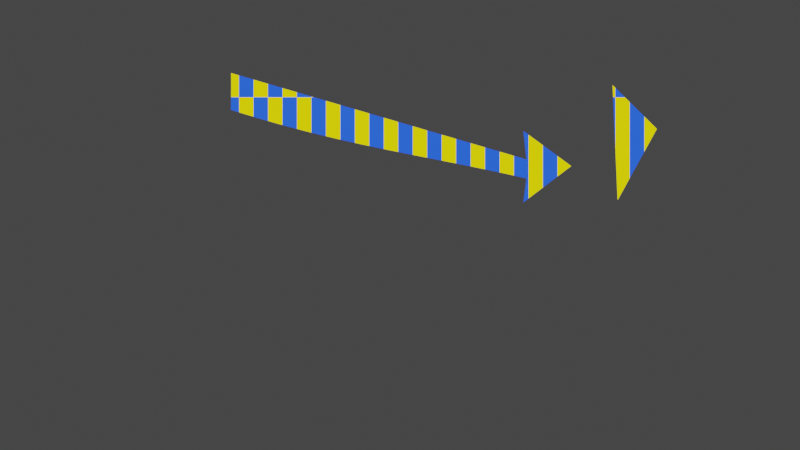# Source: test.blend  (saved by Blender 3.0.13; exported with 4.5.12 LTS)
import bpy
from mathutils import Matrix  # noqa: F401  (used for matrix-valued properties, if any)

bpy.ops.wm.read_factory_settings(use_empty=True)
scene = bpy.context.scene
scene.name = 'Scene'

# ---- collections
col_collection = bpy.data.collections.new('Collection'); scene.collection.children.link(col_collection)

# ---- materials (node trees are filled in below, after node groups)
mat_material_001 = bpy.data.materials.new('Material.001')
mat_material_001.use_transparent_shadow = False
mat_black = bpy.data.materials.new('black')
mat_black.alpha_threshold = 0.0
mat_black.use_transparent_shadow = False
mat_black.line_color = (0.0, 0.0, 0.0, 1.0)
mat_yellow = bpy.data.materials.new('yellow')
mat_yellow.alpha_threshold = 0.0
mat_yellow.use_transparent_shadow = False
mat_yellow.line_color = (0.0, 0.0, 0.0, 1.0)

# ---- material node trees
mat_material_001.use_nodes = True; mat_material_001.node_tree.nodes.clear()
_N = mat_material_001.node_tree.nodes; _L = mat_material_001.node_tree.links
n0 = _N.new('ShaderNodeOutputMaterial'); n0.name = 'Material Output'; n0.location = (806, 388)
n1 = _N.new('ShaderNodeEmission'); n1.name = 'Emission.001'; n1.location = (327, 223)
n1.inputs[0].default_value = (0.02419, 0.1095, 1.0, 1.0)
n2 = _N.new('ShaderNodeEmission'); n2.name = 'Emission'; n2.location = (322, 367)
n2.inputs[0].default_value = (1.0, 0.864, 0.002619, 1.0)
n3 = _N.new('ShaderNodeTexChecker'); n3.name = 'Checker Texture'; n3.location = (53, 440)
n3.inputs[2].default_value = (0.0, 0.0, 0.0, 1.0)
n3.inputs[3].default_value = 10.2
n4 = _N.new('ShaderNodeTexCoord'); n4.name = 'Texture Coordinate'; n4.location = (-614, 337)
n5 = _N.new('ShaderNodeMapping'); n5.name = 'Mapping'; n5.location = (-356, 527)
n5.width = 240
n5.inputs[3].default_value = (0.7, -0.1, 1.0)
n6 = _N.new('ShaderNodeMixShader'); n6.name = 'Mix Shader'; n6.location = (563, 485)
_L.new(n5.outputs[0], n3.inputs[0])
_L.new(n2.outputs[0], n6.inputs[1])
_L.new(n1.outputs[0], n6.inputs[2])
_L.new(n3.outputs[1], n6.inputs[0])
_L.new(n4.outputs[3], n5.inputs[0])
_L.new(n6.outputs[0], n0.inputs[0])
n0.is_active_output = True
mat_black.use_nodes = True; mat_black.node_tree.nodes.clear()
_N = mat_black.node_tree.nodes; _L = mat_black.node_tree.links
n0 = _N.new('ShaderNodeOutputMaterial'); n0.name = 'Material Output'; n0.location = (300, 300)
n1 = _N.new('ShaderNodeEmission'); n1.name = 'Emission'; n1.location = (10, 300)
n1.inputs[0].default_value = (0.0, 0.0, 0.0, 1.0)
_L.new(n1.outputs[0], n0.inputs[0])
n0.is_active_output = True
mat_yellow.use_nodes = True; mat_yellow.node_tree.nodes.clear()
_N = mat_yellow.node_tree.nodes; _L = mat_yellow.node_tree.links
n0 = _N.new('ShaderNodeOutputMaterial'); n0.name = 'Material Output'; n0.location = (300, 300)
n1 = _N.new('ShaderNodeEmission'); n1.name = 'Emission'; n1.location = (10, 300)
n1.inputs[0].default_value = (1.0, 0.8479, 0.0, 1.0)
_L.new(n1.outputs[0], n0.inputs[0])
n0.is_active_output = True

# ---- world
world_world = bpy.data.worlds.new('World'); scene.world = world_world
world_world.use_nodes = True; world_world.node_tree.nodes.clear()
_N = world_world.node_tree.nodes; _L = world_world.node_tree.links
n0 = _N.new('ShaderNodeOutputWorld'); n0.name = 'World Output'; n0.location = (300, 300)
n1 = _N.new('ShaderNodeBackground'); n1.name = 'Background'; n1.location = (10, 300)
n1.inputs[0].default_value = (0.05088, 0.05088, 0.05088, 1.0)
_L.new(n1.outputs[0], n0.inputs[0])
n0.is_active_output = True
world_world.color = (0.05088, 0.05088, 0.05088)
world_world.use_sun_shadow = False
world_world.sun_shadow_jitter_overblur = 0.0

# ---- cameras
cam_camera = bpy.data.cameras.new('Camera')
cam_camera.type = 'ORTHO'
cam_camera.clip_end = 100.0
cam_camera.ortho_scale = 7.314

# ---- lights
light_light = bpy.data.lights.new('Light', 'POINT')
light_light.transmission_factor = 0.0
light_light.energy = 1000.0
light_light.shadow_soft_size = 0.1
light_light.shadow_maximum_resolution = 0.006
light_light.use_absolute_resolution = True

# ---- meshes
me_plane = bpy.data.meshes.new('Plane')
me_plane.from_pydata([(-1.0, -1.0, 0.0), (1.0, -1.0, 0.0), (-1.0, 1.0, 0.0), (1.0, 1.0, 0.0), (3.0, 0.0, 0.0), (-2.473, -1.0, 0.0), (-2.473, 1.0, 0.0), (-3.809, -1.0, 0.0), (-3.809, 1.0, 0.0), (-5.104, -1.0, 0.0), (-5.104, 1.0, 0.0), (-6.357, -1.0, 0.0), (-6.357, 1.0, 0.0), (-7.706, -1.0, 0.0), (-7.706, 1.0, 0.0), (-9.07, -1.0, 0.0), (-9.07, 1.0, 0.0), (0.0, 1.0, 0.0), (0.0, -1.0, 0.0)], [], [(0, 18, 17, 2), (3, 1, 4), (0, 2, 6, 5), (5, 6, 8, 7), (7, 8, 10, 9), (9, 10, 12, 11), (11, 12, 14, 13), (13, 14, 16, 15), (17, 18, 1, 3)])
me_plane.polygons.foreach_set('material_index', [1, 1, 0, 1, 0, 1, 0, 1, 0])
_uv = me_plane.uv_layers.new(name='UVMap')
_uv.uv.foreach_set('vector', [0.0, 0.0, 0.0, 0.0, 0.0, 0.0, 0.0, 1.0, 1.0, 1.0, 1.0, 0.0, 1.0, 1.0, 0.0, 0.0, 0.0, 1.0, 0.0, 1.0, 0.0, 0.0, 0.0, 0.0, 0.0, 1.0, 0.0, 1.0, 0.0, 0.0, 0.0, 0.0, 0.0, 1.0, 0.0, 1.0, 0.0, 0.0, 0.0, 0.0, 0.0, 1.0, 0.0, 1.0, 0.0, 0.0, 0.0, 0.0, 0.0, 1.0, 0.0, 1.0, 0.0, 0.0, 0.0, 0.0, 0.0, 1.0, 0.0, 1.0, 0.0, 0.0, 0.0, 0.0, 0.0, 0.0, 1.0, 0.0, 1.0, 1.0])
me_plane.materials.append(mat_black)
me_plane.materials.append(mat_yellow)
me_plane.use_remesh_fix_poles = True
me_plane.use_remesh_preserve_attributes = False
me_plane.update()

# ---- curves / text
cu_point = bpy.data.curves.new('Point', 'CURVE')
cu_point.dimensions = '2D'
_sp = cu_point.splines.new('BEZIER'); _sp.bezier_points.add(6)
_sp.bezier_points.foreach_set('co', [1.241, 0.4112, 0.0, 1.211, 0.6726, 0.0, 1.674, 0.3511, 0.0, 1.211, 0.01851, 0.0, 1.241, 0.2383, 0.0, -1.619, 0.8648, 0.0, -1.618, 1.202, 0.0])
_sp.bezier_points.foreach_set('handle_left', [0.2881, 0.6748, 0.0, 1.221, 0.5854, 0.0, 1.52, 0.4583, 0.0, 1.365, 0.1294, 0.0, 1.231, 0.165, 0.0, -0.4892, 0.5268, 0.0, -1.615, 1.052, 0.0])
_sp.bezier_points.foreach_set('handle_right', [1.231, 0.4983, 0.0, 1.365, 0.5654, 0.0, 1.52, 0.2403, 0.0, 1.221, 0.09177, 0.0, 0.2879, 0.4471, 0.0, -1.619, 0.9772, 0.0, -0.6651, 0.9385, 0.0])
for _p, _l, _r in zip(_sp.bezier_points, ['VECTOR', 'VECTOR', 'VECTOR', 'VECTOR', 'VECTOR', 'FREE', 'FREE'], ['VECTOR', 'VECTOR', 'VECTOR', 'VECTOR', 'VECTOR', 'VECTOR', 'VECTOR']): _p.handle_left_type = _l; _p.handle_right_type = _r
_sp.order_u = 2
_sp.use_cyclic_u = True
_sp = cu_point.splines.new('BEZIER'); _sp.bezier_points.add(2)
_sp.bezier_points.foreach_set('co', [2.074, 1.092, 0.0, 2.503, 0.6913, 0.0, 2.123, 0.03894, 0.0])
_sp.bezier_points.foreach_set('handle_left', [2.09, 0.741, 0.0, 2.36, 0.8248, 0.0, 2.25, 0.2564, 0.0])
_sp.bezier_points.foreach_set('handle_right', [2.217, 0.9584, 0.0, 2.376, 0.4738, 0.0, 2.107, 0.39, 0.0])
for _p, _l, _r in zip(_sp.bezier_points, ['VECTOR', 'VECTOR', 'VECTOR'], ['VECTOR', 'VECTOR', 'VECTOR']): _p.handle_left_type = _l; _p.handle_right_type = _r
_sp.order_u = 2
_sp.use_cyclic_u = True
cu_point.materials.append(mat_material_001)
cu_point.use_path = True
cu_point.fill_mode = 'BOTH'
cu_beziercurve = bpy.data.curves.new('BezierCurve', 'CURVE')
cu_beziercurve.dimensions = '3D'
_sp = cu_beziercurve.splines.new('BEZIER'); _sp.bezier_points.add(1)
_sp.bezier_points.foreach_set('co', [-1.0, 0.0, 0.0, 1.0, 0.0, 0.0])
_sp.bezier_points.foreach_set('handle_left', [-1.5, -0.5, 0.0, 0.0, 0.0, 0.0])
_sp.bezier_points.foreach_set('handle_right', [-0.5, 0.5, 0.0, 2.0, 0.0, 0.0])
for _p, _l, _r in zip(_sp.bezier_points, ['ALIGNED', 'ALIGNED'], ['ALIGNED', 'ALIGNED']): _p.handle_left_type = _l; _p.handle_right_type = _r
_sp.order_u = 0
_sp.order_v = 0
cu_beziercurve.use_path = True
cu_beziercurve.fill_mode = 'FULL'

# ---- objects
ob_light = bpy.data.objects.new('Light', light_light)
ob_camera = bpy.data.objects.new('Camera', cam_camera)
ob_point = bpy.data.objects.new('Point', cu_point)
ob_plane = bpy.data.objects.new('Plane', me_plane)
ob_beziercurve = bpy.data.objects.new('BezierCurve', cu_beziercurve)

# ---- transforms, parenting, visibility, modifiers, constraints
ob_light.location = (4.076, 1.005, 5.904)
ob_light.rotation_euler = (0.6503, 0.05522, 1.866)
ob_light.lock_rotations_4d = False
ob_light.empty_display_type = 'ARROWS'
ob_light.color = (0.0, 0.0, 0.0, 0.0)
ob_light.lineart.crease_threshold = 0.0
ob_camera.location = (0.0, 0.0, 4.12)
ob_camera.lock_rotations_4d = False
ob_camera.empty_display_type = 'ARROWS'
ob_camera.color = (0.0, 0.0, 0.0, 0.0)
ob_camera.display_type = 'WIRE'
ob_camera.lineart.crease_threshold = 0.0
ob_point.location = (-0.01618, 0.1877, 0.0)
ob_point.scale = (0.9447, 1.0, 1.0)
ob_plane.location = (3.124, 3.089, 0.0)
_m = ob_plane.modifiers.new('Curve', 'CURVE')
_m.object = ob_beziercurve
_m = ob_plane.modifiers.new('Hook', 'HOOK')
_m.matrix_inverse = ((0.1745, 0.0, 0.0, 1.516), (0.0, 0.1745, 0.0, 0.0), (0.0, 0.0, 0.1745, 0.0), (0.0, 0.0, 0.0, 1.0))
_m.object = ob_beziercurve
ob_beziercurve.location = (-5.565, 3.089, 0.0)
ob_beziercurve.scale = (5.731, 5.731, 5.731)

# ---- collection membership
col_collection.objects.link(ob_light)
col_collection.objects.link(ob_camera)
col_collection.objects.link(ob_point)
col_collection.objects.link(ob_plane)
col_collection.objects.link(ob_beziercurve)

# ---- scene / render settings (as saved in the file)
scene.camera = ob_camera
scene.frame_start = 1; scene.frame_end = 250; scene.frame_set(156)
scene.render.engine = 'BLENDER_EEVEE_NEXT'
scene.cycles.use_denoising = False
scene.cycles.samples = 128
scene.cycles.sampling_pattern = 'TABULATED_SOBOL'
scene.cycles.use_adaptive_sampling = False
scene.cycles.use_light_tree = False
scene.view_settings.view_transform = 'Filmic'
bpy.context.view_layer.update()
